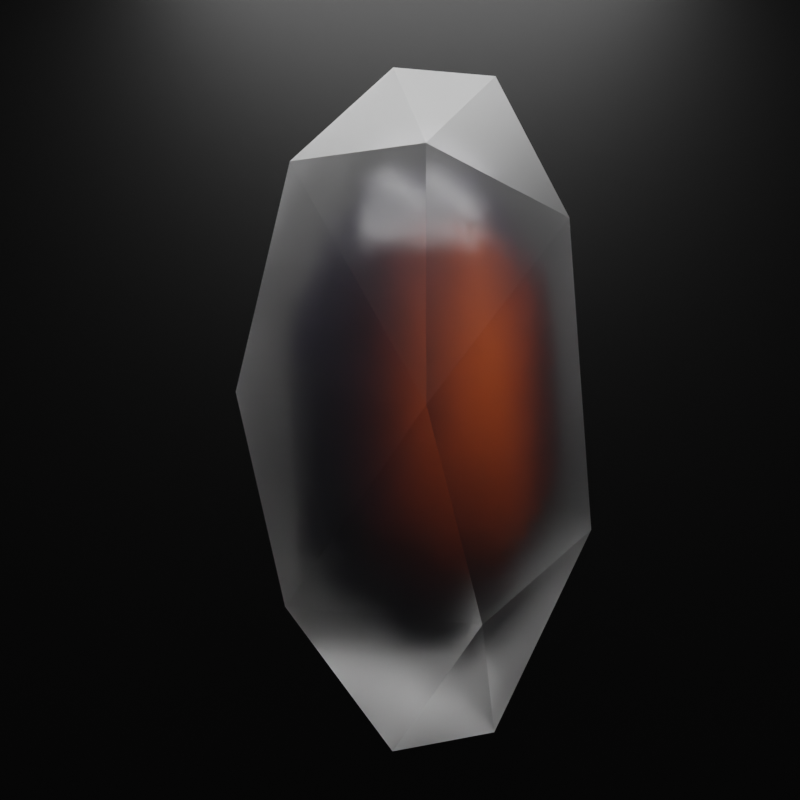 # Source: crystal.blend  (saved by Blender 2.82.7; exported with 4.5.12 LTS)
import bpy
from mathutils import Matrix  # noqa: F401  (used for matrix-valued properties, if any)

bpy.ops.wm.read_factory_settings(use_empty=True)
scene = bpy.context.scene
scene.name = 'Scene'

# ---- collections
col_collection = bpy.data.collections.new('Collection'); scene.collection.children.link(col_collection)

# ---- materials (node trees are filled in below, after node groups)
mat_material_001 = bpy.data.materials.new('Material.001')
mat_material_002 = bpy.data.materials.new('Material.002')
mat_material_003 = bpy.data.materials.new('Material.003')

# ---- material node trees
mat_material_001.use_nodes = True; mat_material_001.node_tree.nodes.clear()
_N = mat_material_001.node_tree.nodes; _L = mat_material_001.node_tree.links
n0 = _N.new('ShaderNodeOutputMaterial'); n0.name = 'Material Output'; n0.location = (300, 300)
n1 = _N.new('ShaderNodeBsdfPrincipled'); n1.name = 'Principled BSDF'; n1.location = (10, 300)
n1.distribution = 'GGX'
n1.subsurface_method = 'BURLEY'
n1.inputs[3].default_value = 1.45
n1.inputs[18].default_value = 1.0
n1.inputs[27].default_value = (0.0, 0.0, 0.0, 1.0)
n1.inputs[28].default_value = 1.0
_L.new(n1.outputs[0], n0.inputs[0])
n0.is_active_output = True
mat_material_002.use_nodes = True; mat_material_002.node_tree.nodes.clear()
_N = mat_material_002.node_tree.nodes; _L = mat_material_002.node_tree.links
n0 = _N.new('ShaderNodeOutputMaterial'); n0.name = 'Material Output'; n0.location = (300, 300)
n1 = _N.new('ShaderNodeBsdfPrincipled'); n1.name = 'Principled BSDF'; n1.location = (10, 300)
n1.distribution = 'GGX'
n1.subsurface_method = 'BURLEY'
n1.inputs[2].default_value = 0.14
n1.inputs[3].default_value = 1.45
n1.inputs[27].default_value = (0.0, 0.0, 0.0, 1.0)
n1.inputs[28].default_value = 1.0
n2 = _N.new('ShaderNodeTexGradient'); n2.name = 'Gradient Texture'; n2.location = (-419, 177)
n2.gradient_type = 'QUADRATIC'
n3 = _N.new('ShaderNodeMapping'); n3.name = 'Mapping'; n3.location = (-615, 259)
n3.width = 141
n4 = _N.new('ShaderNodeTexCoord'); n4.name = 'Texture Coordinate'; n4.location = (-834, 262)
n5 = _N.new('ShaderNodeValToRGB'); n5.name = 'ColorRamp'; n5.location = (-251, 245)
n5.color_ramp.interpolation = 'B_SPLINE'
while len(n5.color_ramp.elements) > 1: n5.color_ramp.elements.remove(n5.color_ramp.elements[-1])
n5.color_ramp.elements[0].position = 0.5023; n5.color_ramp.elements[0].color = (0.01284, 0.01057, 0.02109, 1.0)
_e = n5.color_ramp.elements.new(1.0); _e.color = (1.0, 0.1568, 0.02654, 1.0)
_L.new(n1.outputs[0], n0.inputs[0])
_L.new(n5.outputs[0], n1.inputs[0])
_L.new(n2.outputs[0], n5.inputs[0])
_L.new(n3.outputs[0], n2.inputs[0])
_L.new(n4.outputs[3], n3.inputs[0])
n0.is_active_output = True
mat_material_003.use_nodes = True; mat_material_003.node_tree.nodes.clear()
_N = mat_material_003.node_tree.nodes; _L = mat_material_003.node_tree.links
n0 = _N.new('ShaderNodeOutputMaterial'); n0.name = 'Material Output'; n0.location = (300, 300)
n1 = _N.new('ShaderNodeBsdfPrincipled'); n1.name = 'Principled BSDF'; n1.location = (10, 300)
n1.distribution = 'GGX'
n1.subsurface_method = 'BURLEY'
n1.inputs[0].default_value = (0.02281, 0.02281, 0.02281, 1.0)
n1.inputs[1].default_value = 1.0
n1.inputs[3].default_value = 1.45
n1.inputs[27].default_value = (0.0, 0.0, 0.0, 1.0)
n1.inputs[28].default_value = 1.0
_L.new(n1.outputs[0], n0.inputs[0])
n0.is_active_output = True

# ---- world
world_world = bpy.data.worlds.new('World'); scene.world = world_world
world_world.use_nodes = True; world_world.node_tree.nodes.clear()
_N = world_world.node_tree.nodes; _L = world_world.node_tree.links
n0 = _N.new('ShaderNodeOutputWorld'); n0.name = 'World Output'; n0.location = (300, 300)
n1 = _N.new('ShaderNodeBackground'); n1.name = 'Background'; n1.location = (10, 300)
n1.inputs[0].default_value = (0.05088, 0.05088, 0.05088, 1.0)
_L.new(n1.outputs[0], n0.inputs[0])
n0.is_active_output = True
world_world.color = (0.05088, 0.05088, 0.05088)
world_world.use_sun_shadow = False
world_world.sun_shadow_jitter_overblur = 0.0

# ---- cameras
cam_camera_001 = bpy.data.cameras.new('Camera.001')

# ---- lights
light_area = bpy.data.lights.new('Area', 'AREA')
light_area.transmission_factor = 0.0
light_area.energy = 392.7
light_area.shadow_soft_size = 1.0
light_area.shadow_maximum_resolution = 0.006
light_area.use_absolute_resolution = True
light_area.size = 1.0
light_area.size_y = 1.0
light_point = bpy.data.lights.new('Point', 'POINT')
light_point.transmission_factor = 0.0
light_point.energy = 100.0
light_point.shadow_soft_size = 0.25
light_point.shadow_maximum_resolution = 0.006
light_point.use_absolute_resolution = True

# ---- meshes
me_icosphere = bpy.data.meshes.new('Icosphere')
me_icosphere.from_pydata([(0.0, 0.0, -1.0), (0.7236, -0.5257, -0.4472), (-0.2764, -0.8506, -0.4472), (-0.8944, 0.0, -0.4472), (-0.2764, 0.8506, -0.4472), (0.7236, 0.5257, -0.4472), (0.2764, -0.8506, 0.4472), (-0.7236, -0.5257, 0.4472), (-0.7236, 0.5257, 0.4472), (0.2764, 0.8506, 0.4472), (0.8944, 0.0, 0.4472), (0.0, 0.0, 1.0), (-0.1625, -0.5, -0.8507), (0.4253, -0.309, -0.8507), (0.2629, -0.809, -0.5257), (0.8506, 0.0, -0.5257), (0.4253, 0.309, -0.8507), (-0.5257, 0.0, -0.8507), (-0.6882, -0.5, -0.5257), (-0.1625, 0.5, -0.8507), (-0.6882, 0.5, -0.5257), (0.2629, 0.809, -0.5257), (0.9511, -0.309, 0.0), (0.9511, 0.309, 0.0), (0.0, -1.0, 0.0), (0.5878, -0.809, 0.0), (-0.9511, -0.309, 0.0), (-0.5878, -0.809, 0.0), (-0.5878, 0.809, 0.0), (-0.9511, 0.309, 0.0), (0.5878, 0.809, 0.0), (0.0, 1.0, 0.0), (0.6882, -0.5, 0.5257), (-0.2629, -0.809, 0.5257), (-0.8506, 0.0, 0.5257), (-0.2629, 0.809, 0.5257), (0.6882, 0.5, 0.5257), (0.1625, -0.5, 0.8507), (0.5257, 0.0, 0.8507), (-0.4253, -0.309, 0.8507), (-0.4253, 0.309, 0.8507), (0.1625, 0.5, 0.8507)], [], [(0, 13, 12), (1, 13, 15), (0, 12, 17), (0, 17, 19), (0, 19, 16), (1, 15, 22), (2, 14, 24), (3, 18, 26), (4, 20, 28), (5, 21, 30), (1, 22, 25), (2, 24, 27), (3, 26, 29), (4, 28, 31), (5, 30, 23), (6, 32, 37), (7, 33, 39), (8, 34, 40), (9, 35, 41), (10, 36, 38), (38, 41, 11), (38, 36, 41), (36, 9, 41), (41, 40, 11), (41, 35, 40), (35, 8, 40), (40, 39, 11), (40, 34, 39), (34, 7, 39), (39, 37, 11), (39, 33, 37), (33, 6, 37), (37, 38, 11), (37, 32, 38), (32, 10, 38), (23, 36, 10), (23, 30, 36), (30, 9, 36), (31, 35, 9), (31, 28, 35), (28, 8, 35), (29, 34, 8), (29, 26, 34), (26, 7, 34), (27, 33, 7), (27, 24, 33), (24, 6, 33), (25, 32, 6), (25, 22, 32), (22, 10, 32), (30, 31, 9), (30, 21, 31), (21, 4, 31), (28, 29, 8), (28, 20, 29), (20, 3, 29), (26, 27, 7), (26, 18, 27), (18, 2, 27), (24, 25, 6), (24, 14, 25), (14, 1, 25), (22, 23, 10), (22, 15, 23), (15, 5, 23), (16, 21, 5), (16, 19, 21), (19, 4, 21), (19, 20, 4), (19, 17, 20), (17, 3, 20), (17, 18, 3), (17, 12, 18), (12, 2, 18), (15, 16, 5), (15, 13, 16), (13, 0, 16), (12, 14, 2), (12, 13, 14), (13, 1, 14)])
_uv = me_icosphere.uv_layers.new(name='UVMap')
_uv.uv.foreach_set('vector', [0.8182, 0.0, 0.7727, 0.07873, 0.8636, 0.07873, 0.7273, 0.1575, 0.6818, 0.07873, 0.6364, 0.1575, 0.09091, 0.0, 0.04545, 0.07873, 0.1364, 0.07873, 0.2727, 0.0, 0.2273, 0.07873, 0.3182, 0.07873, 0.4545, 0.0, 0.4091, 0.07873, 0.5, 0.07873, 0.7273, 0.1575, 0.6364, 0.1575, 0.6818, 0.2362, 0.9091, 0.1575, 0.8182, 0.1575, 0.8636, 0.2362, 0.1818, 0.1575, 0.09091, 0.1575, 0.1364, 0.2362, 0.3636, 0.1575, 0.2727, 0.1575, 0.3182, 0.2362, 0.5455, 0.1575, 0.4545, 0.1575, 0.5, 0.2362, 0.7273, 0.1575, 0.6818, 0.2362, 0.7727, 0.2362, 0.9091, 0.1575, 0.8636, 0.2362, 0.9545, 0.2362, 0.1818, 0.1575, 0.1364, 0.2362, 0.2273, 0.2362, 0.3636, 0.1575, 0.3182, 0.2362, 0.4091, 0.2362, 0.5455, 0.1575, 0.5, 0.2362, 0.5909, 0.2362, 0.8182, 0.3149, 0.7273, 0.3149, 0.7727, 0.3937, 1.0, 0.3149, 0.9091, 0.3149, 0.9545, 0.3937, 0.2727, 0.3149, 0.1818, 0.3149, 0.2273, 0.3937, 0.4545, 0.3149, 0.3636, 0.3149, 0.4091, 0.3937, 0.6364, 0.3149, 0.5455, 0.3149, 0.5909, 0.3937, 0.5909, 0.3937, 0.5, 0.3937, 0.5455, 0.4724, 0.5909, 0.3937, 0.5455, 0.3149, 0.5, 0.3937, 0.5455, 0.3149, 0.4545, 0.3149, 0.5, 0.3937, 0.4091, 0.3937, 0.3182, 0.3937, 0.3636, 0.4724, 0.4091, 0.3937, 0.3636, 0.3149, 0.3182, 0.3937, 0.3636, 0.3149, 0.2727, 0.3149, 0.3182, 0.3937, 0.2273, 0.3937, 0.1364, 0.3937, 0.1818, 0.4724, 0.2273, 0.3937, 0.1818, 0.3149, 0.1364, 0.3937, 0.1818, 0.3149, 0.09091, 0.3149, 0.1364, 0.3937, 0.9545, 0.3937, 0.8636, 0.3937, 0.9091, 0.4724, 0.9545, 0.3937, 0.9091, 0.3149, 0.8636, 0.3937, 0.9091, 0.3149, 0.8182, 0.3149, 0.8636, 0.3937, 0.7727, 0.3937, 0.6818, 0.3937, 0.7273, 0.4724, 0.7727, 0.3937, 0.7273, 0.3149, 0.6818, 0.3937, 0.7273, 0.3149, 0.6364, 0.3149, 0.6818, 0.3937, 0.5909, 0.2362, 0.5455, 0.3149, 0.6364, 0.3149, 0.5909, 0.2362, 0.5, 0.2362, 0.5455, 0.3149, 0.5, 0.2362, 0.4545, 0.3149, 0.5455, 0.3149, 0.4091, 0.2362, 0.3636, 0.3149, 0.4545, 0.3149, 0.4091, 0.2362, 0.3182, 0.2362, 0.3636, 0.3149, 0.3182, 0.2362, 0.2727, 0.3149, 0.3636, 0.3149, 0.2273, 0.2362, 0.1818, 0.3149, 0.2727, 0.3149, 0.2273, 0.2362, 0.1364, 0.2362, 0.1818, 0.3149, 0.1364, 0.2362, 0.09091, 0.3149, 0.1818, 0.3149, 0.9545, 0.2362, 0.9091, 0.3149, 1.0, 0.3149, 0.9545, 0.2362, 0.8636, 0.2362, 0.9091, 0.3149, 0.8636, 0.2362, 0.8182, 0.3149, 0.9091, 0.3149, 0.7727, 0.2362, 0.7273, 0.3149, 0.8182, 0.3149, 0.7727, 0.2362, 0.6818, 0.2362, 0.7273, 0.3149, 0.6818, 0.2362, 0.6364, 0.3149, 0.7273, 0.3149, 0.5, 0.2362, 0.4091, 0.2362, 0.4545, 0.3149, 0.5, 0.2362, 0.4545, 0.1575, 0.4091, 0.2362, 0.4545, 0.1575, 0.3636, 0.1575, 0.4091, 0.2362, 0.3182, 0.2362, 0.2273, 0.2362, 0.2727, 0.3149, 0.3182, 0.2362, 0.2727, 0.1575, 0.2273, 0.2362, 0.2727, 0.1575, 0.1818, 0.1575, 0.2273, 0.2362, 0.1364, 0.2362, 0.04545, 0.2362, 0.09091, 0.3149, 0.1364, 0.2362, 0.09091, 0.1575, 0.04545, 0.2362, 0.09091, 0.1575, 0.0, 0.1575, 0.04545, 0.2362, 0.8636, 0.2362, 0.7727, 0.2362, 0.8182, 0.3149, 0.8636, 0.2362, 0.8182, 0.1575, 0.7727, 0.2362, 0.8182, 0.1575, 0.7273, 0.1575, 0.7727, 0.2362, 0.6818, 0.2362, 0.5909, 0.2362, 0.6364, 0.3149, 0.6818, 0.2362, 0.6364, 0.1575, 0.5909, 0.2362, 0.6364, 0.1575, 0.5455, 0.1575, 0.5909, 0.2362, 0.5, 0.07873, 0.4545, 0.1575, 0.5455, 0.1575, 0.5, 0.07873, 0.4091, 0.07873, 0.4545, 0.1575, 0.4091, 0.07873, 0.3636, 0.1575, 0.4545, 0.1575, 0.3182, 0.07873, 0.2727, 0.1575, 0.3636, 0.1575, 0.3182, 0.07873, 0.2273, 0.07873, 0.2727, 0.1575, 0.2273, 0.07873, 0.1818, 0.1575, 0.2727, 0.1575, 0.1364, 0.07873, 0.09091, 0.1575, 0.1818, 0.1575, 0.1364, 0.07873, 0.04545, 0.07873, 0.09091, 0.1575, 0.04545, 0.07873, 0.0, 0.1575, 0.09091, 0.1575, 0.6364, 0.1575, 0.5909, 0.07873, 0.5455, 0.1575, 0.6364, 0.1575, 0.6818, 0.07873, 0.5909, 0.07873, 0.6818, 0.07873, 0.6364, 0.0, 0.5909, 0.07873, 0.8636, 0.07873, 0.8182, 0.1575, 0.9091, 0.1575, 0.8636, 0.07873, 0.7727, 0.07873, 0.8182, 0.1575, 0.7727, 0.07873, 0.7273, 0.1575, 0.8182, 0.1575])
me_icosphere.materials.append(mat_material_001)
me_icosphere.use_remesh_fix_poles = True
me_icosphere.use_remesh_preserve_attributes = False
me_icosphere.use_mirror_vertex_groups = False
me_icosphere.update()
me_icosphere_001 = bpy.data.meshes.new('Icosphere.001')
me_icosphere_001.from_pydata([(0.0, 0.0, -1.0), (0.7236, -0.5257, -0.4472), (-0.2764, -0.8506, -0.4472), (-0.8944, 0.0, -0.4472), (-0.2764, 0.8506, -0.4472), (0.7236, 0.5257, -0.4472), (0.2764, -0.8506, 0.4472), (-0.7236, -0.5257, 0.4472), (-0.7236, 0.5257, 0.4472), (0.2764, 0.8506, 0.4472), (0.8944, 0.0, 0.4472), (0.0, 0.0, 1.0), (-0.1625, -0.5, -0.8507), (0.4253, -0.309, -0.8507), (0.2629, -0.809, -0.5257), (0.8506, 0.0, -0.5257), (0.4253, 0.309, -0.8507), (-0.5257, 0.0, -0.8507), (-0.6882, -0.5, -0.5257), (-0.1625, 0.5, -0.8507), (-0.6882, 0.5, -0.5257), (0.2629, 0.809, -0.5257), (0.9511, -0.309, 0.0), (0.9511, 0.309, 0.0), (0.0, -1.0, 0.0), (0.5878, -0.809, 0.0), (-0.9511, -0.309, 0.0), (-0.5878, -0.809, 0.0), (-0.5878, 0.809, 0.0), (-0.9511, 0.309, 0.0), (0.5878, 0.809, 0.0), (0.0, 1.0, 0.0), (0.6882, -0.5, 0.5257), (-0.2629, -0.809, 0.5257), (-0.8506, 0.0, 0.5257), (-0.2629, 0.809, 0.5257), (0.6882, 0.5, 0.5257), (0.1625, -0.5, 0.8507), (0.5257, 0.0, 0.8507), (-0.4253, -0.309, 0.8507), (-0.4253, 0.309, 0.8507), (0.1625, 0.5, 0.8507)], [], [(0, 13, 12), (1, 13, 15), (0, 12, 17), (0, 17, 19), (0, 19, 16), (1, 15, 22), (2, 14, 24), (3, 18, 26), (4, 20, 28), (5, 21, 30), (1, 22, 25), (2, 24, 27), (3, 26, 29), (4, 28, 31), (5, 30, 23), (6, 32, 37), (7, 33, 39), (8, 34, 40), (9, 35, 41), (10, 36, 38), (38, 41, 11), (38, 36, 41), (36, 9, 41), (41, 40, 11), (41, 35, 40), (35, 8, 40), (40, 39, 11), (40, 34, 39), (34, 7, 39), (39, 37, 11), (39, 33, 37), (33, 6, 37), (37, 38, 11), (37, 32, 38), (32, 10, 38), (23, 36, 10), (23, 30, 36), (30, 9, 36), (31, 35, 9), (31, 28, 35), (28, 8, 35), (29, 34, 8), (29, 26, 34), (26, 7, 34), (27, 33, 7), (27, 24, 33), (24, 6, 33), (25, 32, 6), (25, 22, 32), (22, 10, 32), (30, 31, 9), (30, 21, 31), (21, 4, 31), (28, 29, 8), (28, 20, 29), (20, 3, 29), (26, 27, 7), (26, 18, 27), (18, 2, 27), (24, 25, 6), (24, 14, 25), (14, 1, 25), (22, 23, 10), (22, 15, 23), (15, 5, 23), (16, 21, 5), (16, 19, 21), (19, 4, 21), (19, 20, 4), (19, 17, 20), (17, 3, 20), (17, 18, 3), (17, 12, 18), (12, 2, 18), (15, 16, 5), (15, 13, 16), (13, 0, 16), (12, 14, 2), (12, 13, 14), (13, 1, 14)])
me_icosphere_001.polygons.foreach_set('use_smooth', [True] * 80)
_uv = me_icosphere_001.uv_layers.new(name='UVMap')
_uv.uv.foreach_set('vector', [0.8182, 0.0, 0.7727, 0.07873, 0.8636, 0.07873, 0.7273, 0.1575, 0.6818, 0.07873, 0.6364, 0.1575, 0.09091, 0.0, 0.04545, 0.07873, 0.1364, 0.07873, 0.2727, 0.0, 0.2273, 0.07873, 0.3182, 0.07873, 0.4545, 0.0, 0.4091, 0.07873, 0.5, 0.07873, 0.7273, 0.1575, 0.6364, 0.1575, 0.6818, 0.2362, 0.9091, 0.1575, 0.8182, 0.1575, 0.8636, 0.2362, 0.1818, 0.1575, 0.09091, 0.1575, 0.1364, 0.2362, 0.3636, 0.1575, 0.2727, 0.1575, 0.3182, 0.2362, 0.5455, 0.1575, 0.4545, 0.1575, 0.5, 0.2362, 0.7273, 0.1575, 0.6818, 0.2362, 0.7727, 0.2362, 0.9091, 0.1575, 0.8636, 0.2362, 0.9545, 0.2362, 0.1818, 0.1575, 0.1364, 0.2362, 0.2273, 0.2362, 0.3636, 0.1575, 0.3182, 0.2362, 0.4091, 0.2362, 0.5455, 0.1575, 0.5, 0.2362, 0.5909, 0.2362, 0.8182, 0.3149, 0.7273, 0.3149, 0.7727, 0.3937, 1.0, 0.3149, 0.9091, 0.3149, 0.9545, 0.3937, 0.2727, 0.3149, 0.1818, 0.3149, 0.2273, 0.3937, 0.4545, 0.3149, 0.3636, 0.3149, 0.4091, 0.3937, 0.6364, 0.3149, 0.5455, 0.3149, 0.5909, 0.3937, 0.5909, 0.3937, 0.5, 0.3937, 0.5455, 0.4724, 0.5909, 0.3937, 0.5455, 0.3149, 0.5, 0.3937, 0.5455, 0.3149, 0.4545, 0.3149, 0.5, 0.3937, 0.4091, 0.3937, 0.3182, 0.3937, 0.3636, 0.4724, 0.4091, 0.3937, 0.3636, 0.3149, 0.3182, 0.3937, 0.3636, 0.3149, 0.2727, 0.3149, 0.3182, 0.3937, 0.2273, 0.3937, 0.1364, 0.3937, 0.1818, 0.4724, 0.2273, 0.3937, 0.1818, 0.3149, 0.1364, 0.3937, 0.1818, 0.3149, 0.09091, 0.3149, 0.1364, 0.3937, 0.9545, 0.3937, 0.8636, 0.3937, 0.9091, 0.4724, 0.9545, 0.3937, 0.9091, 0.3149, 0.8636, 0.3937, 0.9091, 0.3149, 0.8182, 0.3149, 0.8636, 0.3937, 0.7727, 0.3937, 0.6818, 0.3937, 0.7273, 0.4724, 0.7727, 0.3937, 0.7273, 0.3149, 0.6818, 0.3937, 0.7273, 0.3149, 0.6364, 0.3149, 0.6818, 0.3937, 0.5909, 0.2362, 0.5455, 0.3149, 0.6364, 0.3149, 0.5909, 0.2362, 0.5, 0.2362, 0.5455, 0.3149, 0.5, 0.2362, 0.4545, 0.3149, 0.5455, 0.3149, 0.4091, 0.2362, 0.3636, 0.3149, 0.4545, 0.3149, 0.4091, 0.2362, 0.3182, 0.2362, 0.3636, 0.3149, 0.3182, 0.2362, 0.2727, 0.3149, 0.3636, 0.3149, 0.2273, 0.2362, 0.1818, 0.3149, 0.2727, 0.3149, 0.2273, 0.2362, 0.1364, 0.2362, 0.1818, 0.3149, 0.1364, 0.2362, 0.09091, 0.3149, 0.1818, 0.3149, 0.9545, 0.2362, 0.9091, 0.3149, 1.0, 0.3149, 0.9545, 0.2362, 0.8636, 0.2362, 0.9091, 0.3149, 0.8636, 0.2362, 0.8182, 0.3149, 0.9091, 0.3149, 0.7727, 0.2362, 0.7273, 0.3149, 0.8182, 0.3149, 0.7727, 0.2362, 0.6818, 0.2362, 0.7273, 0.3149, 0.6818, 0.2362, 0.6364, 0.3149, 0.7273, 0.3149, 0.5, 0.2362, 0.4091, 0.2362, 0.4545, 0.3149, 0.5, 0.2362, 0.4545, 0.1575, 0.4091, 0.2362, 0.4545, 0.1575, 0.3636, 0.1575, 0.4091, 0.2362, 0.3182, 0.2362, 0.2273, 0.2362, 0.2727, 0.3149, 0.3182, 0.2362, 0.2727, 0.1575, 0.2273, 0.2362, 0.2727, 0.1575, 0.1818, 0.1575, 0.2273, 0.2362, 0.1364, 0.2362, 0.04545, 0.2362, 0.09091, 0.3149, 0.1364, 0.2362, 0.09091, 0.1575, 0.04545, 0.2362, 0.09091, 0.1575, 0.0, 0.1575, 0.04545, 0.2362, 0.8636, 0.2362, 0.7727, 0.2362, 0.8182, 0.3149, 0.8636, 0.2362, 0.8182, 0.1575, 0.7727, 0.2362, 0.8182, 0.1575, 0.7273, 0.1575, 0.7727, 0.2362, 0.6818, 0.2362, 0.5909, 0.2362, 0.6364, 0.3149, 0.6818, 0.2362, 0.6364, 0.1575, 0.5909, 0.2362, 0.6364, 0.1575, 0.5455, 0.1575, 0.5909, 0.2362, 0.5, 0.07873, 0.4545, 0.1575, 0.5455, 0.1575, 0.5, 0.07873, 0.4091, 0.07873, 0.4545, 0.1575, 0.4091, 0.07873, 0.3636, 0.1575, 0.4545, 0.1575, 0.3182, 0.07873, 0.2727, 0.1575, 0.3636, 0.1575, 0.3182, 0.07873, 0.2273, 0.07873, 0.2727, 0.1575, 0.2273, 0.07873, 0.1818, 0.1575, 0.2727, 0.1575, 0.1364, 0.07873, 0.09091, 0.1575, 0.1818, 0.1575, 0.1364, 0.07873, 0.04545, 0.07873, 0.09091, 0.1575, 0.04545, 0.07873, 0.0, 0.1575, 0.09091, 0.1575, 0.6364, 0.1575, 0.5909, 0.07873, 0.5455, 0.1575, 0.6364, 0.1575, 0.6818, 0.07873, 0.5909, 0.07873, 0.6818, 0.07873, 0.6364, 0.0, 0.5909, 0.07873, 0.8636, 0.07873, 0.8182, 0.1575, 0.9091, 0.1575, 0.8636, 0.07873, 0.7727, 0.07873, 0.8182, 0.1575, 0.7727, 0.07873, 0.7273, 0.1575, 0.8182, 0.1575])
me_icosphere_001.materials.append(mat_material_002)
me_icosphere_001.use_remesh_fix_poles = True
me_icosphere_001.use_remesh_preserve_attributes = False
me_icosphere_001.use_mirror_vertex_groups = False
me_icosphere_001.update()
me_plane = bpy.data.meshes.new('Plane')
me_plane.from_pydata([(-1.0, -1.0, 0.0), (1.0, -1.0, 0.0), (-1.0, 1.0, 0.0), (1.0, 1.0, 0.0)], [], [(0, 1, 3, 2)])
_uv = me_plane.uv_layers.new(name='UVMap')
_uv.uv.foreach_set('vector', [0.0, 0.0, 1.0, 0.0, 1.0, 1.0, 0.0, 1.0])
me_plane.materials.append(mat_material_003)
me_plane.use_remesh_fix_poles = True
me_plane.use_remesh_preserve_attributes = False
me_plane.use_mirror_vertex_groups = False
me_plane.update()

# ---- objects
ob_outer_shell = bpy.data.objects.new('Outer shell', me_icosphere)
ob_area = bpy.data.objects.new('Area', light_area)
ob_inner_shell = bpy.data.objects.new('Inner shell', me_icosphere_001)
ob_plane = bpy.data.objects.new('Plane', me_plane)
ob_camera = bpy.data.objects.new('Camera', cam_camera_001)
ob_point = bpy.data.objects.new('Point', light_point)

# ---- transforms, parenting, visibility, modifiers, constraints
ob_outer_shell.location = (0.0, 0.0, 0.0)
ob_outer_shell.scale = (1.0, 1.0, 1.9)
ob_outer_shell.lineart.crease_threshold = 0.0
_m = ob_outer_shell.modifiers.new('Decimate', 'DECIMATE')
_m.ratio = 0.4353
ob_area.location = (0.0, 0.0, 3.296)
ob_area.scale = (3.729, 3.729, 779.0)
ob_area.lineart.crease_threshold = 0.0
ob_inner_shell.location = (0.0, 0.0, 0.0)
ob_inner_shell.rotation_euler = (0.0, -0.0, 0.4386)
ob_inner_shell.scale = (0.6712, 0.6712, 1.275)
ob_inner_shell.lineart.crease_threshold = 0.0
_m = ob_inner_shell.modifiers.new('Decimate', 'DECIMATE')
_m.ratio = 0.4353
_m = ob_inner_shell.modifiers.new('Bevel', 'BEVEL')
_m.width = 0.08
_m.width_pct = 0.08
_m.segments = 8
_m.limit_method = 'NONE'
ob_plane.location = (-1.657, 0.07933, -0.01594)
ob_plane.rotation_euler = (0.0, 1.571, 0.0)
ob_plane.scale = (3.75, 3.75, 3.75)
ob_plane.lineart.crease_threshold = 0.0
ob_camera.location = (6.155, -0.08454, 0.5673)
ob_camera.rotation_euler = (1.484, -1.115e-05, 1.578)
ob_camera.lineart.crease_threshold = 0.0
ob_point.location = (0.0, 0.0, 0.0)
ob_point.lineart.crease_threshold = 0.0

# ---- collection membership
col_collection.objects.link(ob_outer_shell)
col_collection.objects.link(ob_area)
col_collection.objects.link(ob_inner_shell)
col_collection.objects.link(ob_plane)
col_collection.objects.link(ob_camera)
col_collection.objects.link(ob_point)

# ---- scene / render settings (as saved in the file)
scene.camera = ob_camera
scene.frame_start = 1; scene.frame_end = 250; scene.frame_set(1)
scene.render.engine = 'CYCLES'
scene.render.resolution_x = 1000
scene.render.resolution_y = 1000
scene.cycles.samples = 32
scene.cycles.sampling_pattern = 'TABULATED_SOBOL'
scene.cycles.use_adaptive_sampling = False
scene.cycles.use_light_tree = False
scene.view_settings.view_transform = 'Filmic'
bpy.context.view_layer.update()
